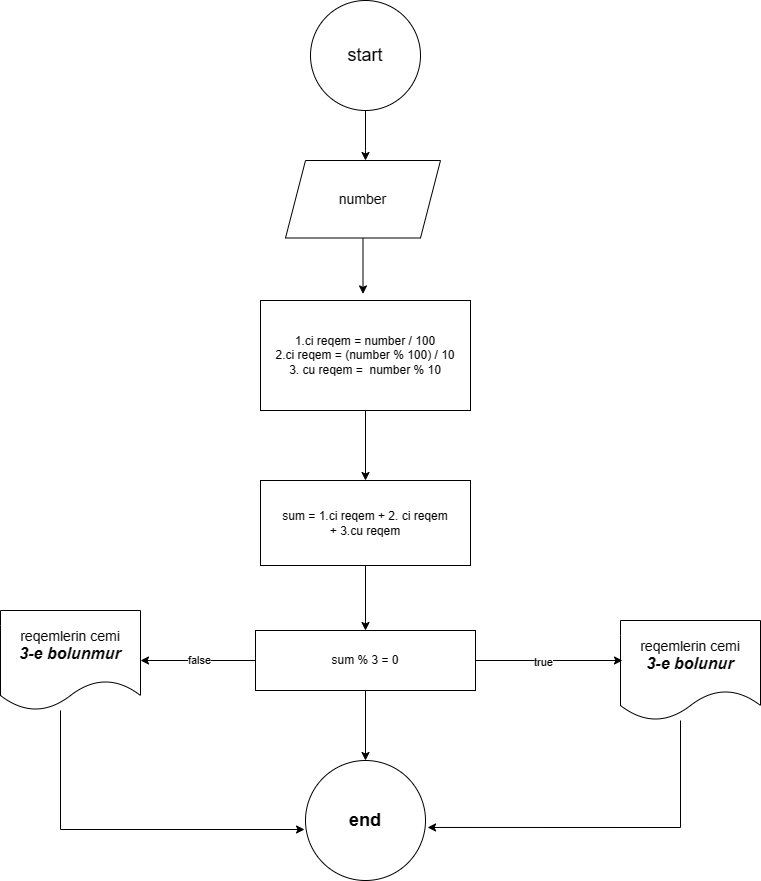

The diagram above was exported from draw.io. Its source (the exported page's mxGraphModel, read from the mxfile embedded in the PNG):
<mxGraphModel dx="1112" dy="481" grid="1" gridSize="10" guides="1" tooltips="1" connect="1" arrows="1" fold="1" page="1" pageScale="1" pageWidth="827" pageHeight="1169" math="0" shadow="0">
  <root>
    <mxCell id="0" />
    <mxCell id="1" parent="0" />
    <mxCell id="RklUvCjV3PUIlIurhIrj-3" value="" style="edgeStyle=orthogonalEdgeStyle;rounded=0;orthogonalLoop=1;jettySize=auto;html=1;" parent="1" source="RklUvCjV3PUIlIurhIrj-1" target="RklUvCjV3PUIlIurhIrj-2" edge="1">
      <mxGeometry relative="1" as="geometry">
        <Array as="points">
          <mxPoint x="385" y="230" />
          <mxPoint x="385" y="230" />
        </Array>
      </mxGeometry>
    </mxCell>
    <mxCell id="RklUvCjV3PUIlIurhIrj-1" value="&lt;font style=&quot;font-size: 18px;&quot;&gt;start&lt;/font&gt;" style="ellipse;whiteSpace=wrap;html=1;aspect=fixed;" parent="1" vertex="1">
      <mxGeometry x="330" y="80" width="110" height="110" as="geometry" />
    </mxCell>
    <mxCell id="RklUvCjV3PUIlIurhIrj-5" value="" style="edgeStyle=orthogonalEdgeStyle;rounded=0;orthogonalLoop=1;jettySize=auto;html=1;" parent="1" source="RklUvCjV3PUIlIurhIrj-2" edge="1">
      <mxGeometry relative="1" as="geometry">
        <mxPoint x="382.5" y="373.43000000000006" as="targetPoint" />
      </mxGeometry>
    </mxCell>
    <mxCell id="RklUvCjV3PUIlIurhIrj-2" value="&lt;font style=&quot;font-size: 14px;&quot;&gt;number&lt;/font&gt;" style="shape=parallelogram;perimeter=parallelogramPerimeter;whiteSpace=wrap;html=1;fixedSize=1;" parent="1" vertex="1">
      <mxGeometry x="305" y="240" width="155" height="77.5" as="geometry" />
    </mxCell>
    <mxCell id="wILT-K4WwtZb2G_pRwV4-8" value="" style="edgeStyle=orthogonalEdgeStyle;rounded=0;orthogonalLoop=1;jettySize=auto;html=1;" edge="1" parent="1" source="wILT-K4WwtZb2G_pRwV4-6" target="wILT-K4WwtZb2G_pRwV4-7">
      <mxGeometry relative="1" as="geometry" />
    </mxCell>
    <mxCell id="wILT-K4WwtZb2G_pRwV4-6" value="1.ci reqem = number / 100&lt;div&gt;2.ci reqem = (number % 100) / 10&lt;/div&gt;&lt;div&gt;3. cu reqem =&amp;nbsp; number % 10&lt;/div&gt;" style="rounded=0;whiteSpace=wrap;html=1;" vertex="1" parent="1">
      <mxGeometry x="280" y="380" width="210" height="110" as="geometry" />
    </mxCell>
    <mxCell id="wILT-K4WwtZb2G_pRwV4-10" value="" style="edgeStyle=orthogonalEdgeStyle;rounded=0;orthogonalLoop=1;jettySize=auto;html=1;" edge="1" parent="1" source="wILT-K4WwtZb2G_pRwV4-11" target="wILT-K4WwtZb2G_pRwV4-9">
      <mxGeometry relative="1" as="geometry" />
    </mxCell>
    <mxCell id="wILT-K4WwtZb2G_pRwV4-7" value="sum = 1.ci reqem + 2. ci reqem&lt;div&gt;+ 3.cu reqem&lt;/div&gt;" style="whiteSpace=wrap;html=1;rounded=0;" vertex="1" parent="1">
      <mxGeometry x="280" y="560" width="210" height="85" as="geometry" />
    </mxCell>
    <mxCell id="wILT-K4WwtZb2G_pRwV4-9" value="&lt;font style=&quot;font-size: 18px;&quot;&gt;&lt;b&gt;end&lt;/b&gt;&lt;/font&gt;" style="ellipse;whiteSpace=wrap;html=1;" vertex="1" parent="1">
      <mxGeometry x="325" y="840" width="120" height="120" as="geometry" />
    </mxCell>
    <mxCell id="wILT-K4WwtZb2G_pRwV4-12" value="" style="edgeStyle=orthogonalEdgeStyle;rounded=0;orthogonalLoop=1;jettySize=auto;html=1;" edge="1" parent="1" source="wILT-K4WwtZb2G_pRwV4-7" target="wILT-K4WwtZb2G_pRwV4-11">
      <mxGeometry relative="1" as="geometry">
        <mxPoint x="385" y="655" as="sourcePoint" />
        <mxPoint x="385" y="840" as="targetPoint" />
      </mxGeometry>
    </mxCell>
    <mxCell id="wILT-K4WwtZb2G_pRwV4-18" style="edgeStyle=orthogonalEdgeStyle;rounded=0;orthogonalLoop=1;jettySize=auto;html=1;entryX=1;entryY=0.5;entryDx=0;entryDy=0;" edge="1" parent="1" source="wILT-K4WwtZb2G_pRwV4-11" target="wILT-K4WwtZb2G_pRwV4-17">
      <mxGeometry relative="1" as="geometry" />
    </mxCell>
    <mxCell id="wILT-K4WwtZb2G_pRwV4-19" value="false" style="edgeLabel;html=1;align=center;verticalAlign=middle;resizable=0;points=[];" vertex="1" connectable="0" parent="wILT-K4WwtZb2G_pRwV4-18">
      <mxGeometry x="-0.0087" y="-1" relative="1" as="geometry">
        <mxPoint as="offset" />
      </mxGeometry>
    </mxCell>
    <mxCell id="wILT-K4WwtZb2G_pRwV4-11" value="sum % 3 = 0" style="rounded=0;whiteSpace=wrap;html=1;" vertex="1" parent="1">
      <mxGeometry x="275" y="710" width="220" height="60" as="geometry" />
    </mxCell>
    <mxCell id="wILT-K4WwtZb2G_pRwV4-15" value="&lt;font style=&quot;font-size: 14px;&quot;&gt;reqemlerin cemi&lt;/font&gt;&lt;div&gt;&lt;b&gt;&lt;i&gt;&lt;font size=&quot;3&quot;&gt;3-e bolunur&lt;/font&gt;&lt;/i&gt;&lt;/b&gt;&lt;/div&gt;" style="shape=document;whiteSpace=wrap;html=1;boundedLbl=1;" vertex="1" parent="1">
      <mxGeometry x="640" y="700" width="140" height="100" as="geometry" />
    </mxCell>
    <mxCell id="wILT-K4WwtZb2G_pRwV4-17" value="&lt;font style=&quot;font-size: 14px;&quot;&gt;reqemlerin cemi&lt;/font&gt;&lt;div&gt;&lt;b&gt;&lt;i&gt;&lt;font size=&quot;3&quot;&gt;3-e bolunmur&lt;/font&gt;&lt;/i&gt;&lt;/b&gt;&lt;/div&gt;" style="shape=document;whiteSpace=wrap;html=1;boundedLbl=1;" vertex="1" parent="1">
      <mxGeometry x="20" y="690" width="140" height="100" as="geometry" />
    </mxCell>
    <mxCell id="wILT-K4WwtZb2G_pRwV4-21" style="edgeStyle=orthogonalEdgeStyle;rounded=0;orthogonalLoop=1;jettySize=auto;html=1;entryX=-0.008;entryY=0.575;entryDx=0;entryDy=0;entryPerimeter=0;" edge="1" parent="1" source="wILT-K4WwtZb2G_pRwV4-17" target="wILT-K4WwtZb2G_pRwV4-9">
      <mxGeometry relative="1" as="geometry">
        <Array as="points">
          <mxPoint x="80" y="909" />
        </Array>
      </mxGeometry>
    </mxCell>
    <mxCell id="wILT-K4WwtZb2G_pRwV4-22" style="edgeStyle=orthogonalEdgeStyle;rounded=0;orthogonalLoop=1;jettySize=auto;html=1;entryX=1.017;entryY=0.558;entryDx=0;entryDy=0;entryPerimeter=0;" edge="1" parent="1" source="wILT-K4WwtZb2G_pRwV4-15" target="wILT-K4WwtZb2G_pRwV4-9">
      <mxGeometry relative="1" as="geometry">
        <Array as="points">
          <mxPoint x="700" y="907" />
        </Array>
      </mxGeometry>
    </mxCell>
    <mxCell id="wILT-K4WwtZb2G_pRwV4-25" style="edgeStyle=orthogonalEdgeStyle;rounded=0;orthogonalLoop=1;jettySize=auto;html=1;entryX=0.014;entryY=0.4;entryDx=0;entryDy=0;entryPerimeter=0;" edge="1" parent="1" source="wILT-K4WwtZb2G_pRwV4-11" target="wILT-K4WwtZb2G_pRwV4-15">
      <mxGeometry relative="1" as="geometry" />
    </mxCell>
    <mxCell id="wILT-K4WwtZb2G_pRwV4-26" value="true" style="edgeLabel;html=1;align=center;verticalAlign=middle;resizable=0;points=[];" vertex="1" connectable="0" parent="wILT-K4WwtZb2G_pRwV4-25">
      <mxGeometry x="-0.0882" y="-1" relative="1" as="geometry">
        <mxPoint as="offset" />
      </mxGeometry>
    </mxCell>
  </root>
</mxGraphModel>